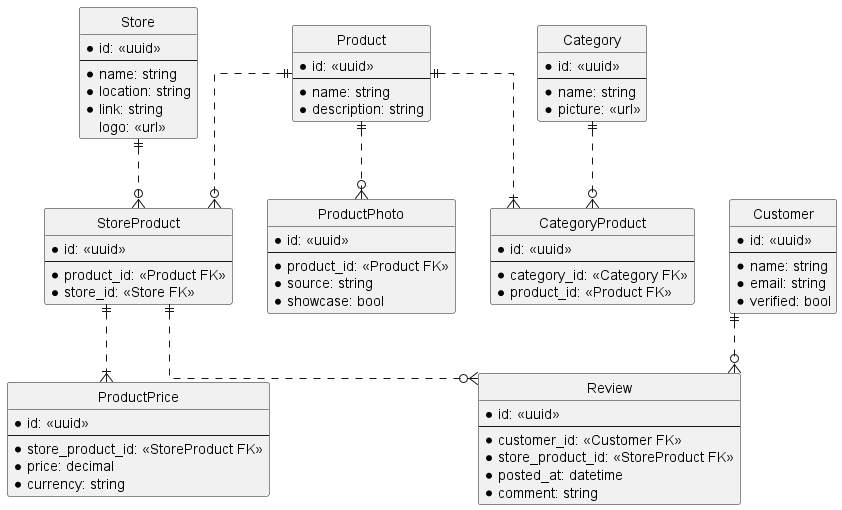

The diagram above was rendered by PlantUML. Its source (embedded in the PNG):
@startuml heureka-diagram

hide circle

skinparam Linetype ortho

entity Product {
    *id: <<uuid>>
    ---
    *name: string
    *description: string
}

entity ProductPrice {
    *id: <<uuid>>
    ---
    *store_product_id: <<StoreProduct FK>>
    *price: decimal
    *currency: string
}

entity ProductPhoto {
    *id: <<uuid>>
    ---
    *product_id: <<Product FK>>
    *source: string
    *showcase: bool
}

entity Store {
    *id: <<uuid>>
    ---
    *name: string
    *location: string
    *link: string
    logo: <<url>>
}

entity StoreProduct {
    *id: <<uuid>>
    ---
    *product_id: <<Product FK>>
    *store_id: <<Store FK>>
}

entity Category {
    *id: <<uuid>>
    ---
    *name: string
    *picture: <<url>>
}

entity CategoryProduct {
    *id: <<uuid>>
    ---
    *category_id: <<Category FK>>
    *product_id: <<Product FK>>
}

entity Customer {
    *id: <<uuid>>
    ---
    *name: string
    *email: string
    *verified: bool
}

entity Review {
    *id: <<uuid>>
    ---
    *customer_id: <<Customer FK>>
    *store_product_id: <<StoreProduct FK>>
    *posted_at: datetime
    *comment: string
}

Category ||..o{ CategoryProduct
Product ||..|{ CategoryProduct
Product ||..o{ ProductPhoto
Product ||..o{ StoreProduct
Store ||..o{ StoreProduct
StoreProduct ||..|{ ProductPrice
Customer ||..o{ Review
StoreProduct ||..o{ Review

@enduml